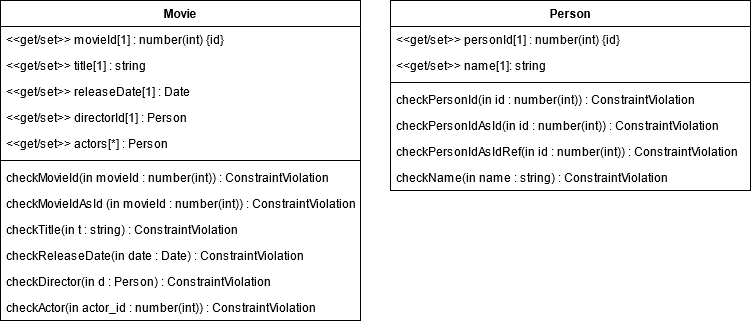

The diagram above was exported from draw.io. Its source (the exported page's mxGraphModel, read from the mxfile embedded in the PNG):
<mxGraphModel dx="782" dy="404" grid="1" gridSize="10" guides="1" tooltips="1" connect="1" arrows="1" fold="1" page="1" pageScale="1" pageWidth="827" pageHeight="1169" math="0" shadow="0">
  <root>
    <mxCell id="0" />
    <mxCell id="1" parent="0" />
    <mxCell id="CsgndySv6RK2iKwZcKKG-1" value="Movie" style="swimlane;fontStyle=1;align=center;verticalAlign=top;childLayout=stackLayout;horizontal=1;startSize=26;horizontalStack=0;resizeParent=1;resizeParentMax=0;resizeLast=0;collapsible=1;marginBottom=0;" parent="1" vertex="1">
      <mxGeometry x="30" y="80" width="360" height="320" as="geometry">
        <mxRectangle x="30" y="80" width="70" height="26" as="alternateBounds" />
      </mxGeometry>
    </mxCell>
    <mxCell id="CsgndySv6RK2iKwZcKKG-6" value="&lt;&lt;get/set&gt;&gt; movieId[1] : number(int) {id}&#10;" style="text;strokeColor=none;fillColor=none;align=left;verticalAlign=top;spacingLeft=4;spacingRight=4;overflow=hidden;rotatable=0;points=[[0,0.5],[1,0.5]];portConstraint=eastwest;" parent="CsgndySv6RK2iKwZcKKG-1" vertex="1">
      <mxGeometry y="26" width="360" height="26" as="geometry" />
    </mxCell>
    <mxCell id="CsgndySv6RK2iKwZcKKG-2" value="&lt;&lt;get/set&gt;&gt; title[1] : string" style="text;strokeColor=none;fillColor=none;align=left;verticalAlign=top;spacingLeft=4;spacingRight=4;overflow=hidden;rotatable=0;points=[[0,0.5],[1,0.5]];portConstraint=eastwest;" parent="CsgndySv6RK2iKwZcKKG-1" vertex="1">
      <mxGeometry y="52" width="360" height="26" as="geometry" />
    </mxCell>
    <mxCell id="CsgndySv6RK2iKwZcKKG-7" value="&lt;&lt;get/set&gt;&gt; releaseDate[1] : Date&#10;" style="text;strokeColor=none;fillColor=none;align=left;verticalAlign=top;spacingLeft=4;spacingRight=4;overflow=hidden;rotatable=0;points=[[0,0.5],[1,0.5]];portConstraint=eastwest;" parent="CsgndySv6RK2iKwZcKKG-1" vertex="1">
      <mxGeometry y="78" width="360" height="26" as="geometry" />
    </mxCell>
    <mxCell id="CsgndySv6RK2iKwZcKKG-8" value="&lt;&lt;get/set&gt;&gt; directorId[1] : Person&#10;" style="text;strokeColor=none;fillColor=none;align=left;verticalAlign=top;spacingLeft=4;spacingRight=4;overflow=hidden;rotatable=0;points=[[0,0.5],[1,0.5]];portConstraint=eastwest;" parent="CsgndySv6RK2iKwZcKKG-1" vertex="1">
      <mxGeometry y="104" width="360" height="26" as="geometry" />
    </mxCell>
    <mxCell id="CsgndySv6RK2iKwZcKKG-9" value="&lt;&lt;get/set&gt;&gt; actors[*] : Person&#10;" style="text;strokeColor=none;fillColor=none;align=left;verticalAlign=top;spacingLeft=4;spacingRight=4;overflow=hidden;rotatable=0;points=[[0,0.5],[1,0.5]];portConstraint=eastwest;" parent="CsgndySv6RK2iKwZcKKG-1" vertex="1">
      <mxGeometry y="130" width="360" height="26" as="geometry" />
    </mxCell>
    <mxCell id="CsgndySv6RK2iKwZcKKG-3" value="" style="line;strokeWidth=1;fillColor=none;align=left;verticalAlign=middle;spacingTop=-1;spacingLeft=3;spacingRight=3;rotatable=0;labelPosition=right;points=[];portConstraint=eastwest;" parent="CsgndySv6RK2iKwZcKKG-1" vertex="1">
      <mxGeometry y="156" width="360" height="8" as="geometry" />
    </mxCell>
    <mxCell id="CsgndySv6RK2iKwZcKKG-4" value="checkMovieId(in movieId : number(int)) : ConstraintViolation" style="text;strokeColor=none;fillColor=none;align=left;verticalAlign=top;spacingLeft=4;spacingRight=4;overflow=hidden;rotatable=0;points=[[0,0.5],[1,0.5]];portConstraint=eastwest;" parent="CsgndySv6RK2iKwZcKKG-1" vertex="1">
      <mxGeometry y="164" width="360" height="26" as="geometry" />
    </mxCell>
    <mxCell id="CsgndySv6RK2iKwZcKKG-20" value="checkMovieIdAsId (in movieId : number(int)) : ConstraintViolation" style="text;strokeColor=none;fillColor=none;align=left;verticalAlign=top;spacingLeft=4;spacingRight=4;overflow=hidden;rotatable=0;points=[[0,0.5],[1,0.5]];portConstraint=eastwest;" parent="CsgndySv6RK2iKwZcKKG-1" vertex="1">
      <mxGeometry y="190" width="360" height="26" as="geometry" />
    </mxCell>
    <mxCell id="CsgndySv6RK2iKwZcKKG-21" value="checkTitle(in t : string) : ConstraintViolation" style="text;strokeColor=none;fillColor=none;align=left;verticalAlign=top;spacingLeft=4;spacingRight=4;overflow=hidden;rotatable=0;points=[[0,0.5],[1,0.5]];portConstraint=eastwest;" parent="CsgndySv6RK2iKwZcKKG-1" vertex="1">
      <mxGeometry y="216" width="360" height="26" as="geometry" />
    </mxCell>
    <mxCell id="CsgndySv6RK2iKwZcKKG-22" value="checkReleaseDate(in date : Date) : ConstraintViolation&#10;&#10; " style="text;strokeColor=none;fillColor=none;align=left;verticalAlign=top;spacingLeft=4;spacingRight=4;overflow=hidden;rotatable=0;points=[[0,0.5],[1,0.5]];portConstraint=eastwest;" parent="CsgndySv6RK2iKwZcKKG-1" vertex="1">
      <mxGeometry y="242" width="360" height="26" as="geometry" />
    </mxCell>
    <mxCell id="CsgndySv6RK2iKwZcKKG-23" value="checkDirector(in d : Person) : ConstraintViolation" style="text;strokeColor=none;fillColor=none;align=left;verticalAlign=top;spacingLeft=4;spacingRight=4;overflow=hidden;rotatable=0;points=[[0,0.5],[1,0.5]];portConstraint=eastwest;" parent="CsgndySv6RK2iKwZcKKG-1" vertex="1">
      <mxGeometry y="268" width="360" height="26" as="geometry" />
    </mxCell>
    <mxCell id="CsgndySv6RK2iKwZcKKG-24" value="checkActor(in actor_id : number(int)) : ConstraintViolation" style="text;strokeColor=none;fillColor=none;align=left;verticalAlign=top;spacingLeft=4;spacingRight=4;overflow=hidden;rotatable=0;points=[[0,0.5],[1,0.5]];portConstraint=eastwest;" parent="CsgndySv6RK2iKwZcKKG-1" vertex="1">
      <mxGeometry y="294" width="360" height="26" as="geometry" />
    </mxCell>
    <mxCell id="CsgndySv6RK2iKwZcKKG-14" value="Person" style="swimlane;fontStyle=1;align=center;verticalAlign=top;childLayout=stackLayout;horizontal=1;startSize=26;horizontalStack=0;resizeParent=1;resizeParentMax=0;resizeLast=0;collapsible=1;marginBottom=0;" parent="1" vertex="1">
      <mxGeometry x="420" y="80" width="360" height="190" as="geometry" />
    </mxCell>
    <mxCell id="CsgndySv6RK2iKwZcKKG-15" value="&lt;&lt;get/set&gt;&gt; personId[1] : number(int) {id}&#10;" style="text;strokeColor=none;fillColor=none;align=left;verticalAlign=top;spacingLeft=4;spacingRight=4;overflow=hidden;rotatable=0;points=[[0,0.5],[1,0.5]];portConstraint=eastwest;" parent="CsgndySv6RK2iKwZcKKG-14" vertex="1">
      <mxGeometry y="26" width="360" height="26" as="geometry" />
    </mxCell>
    <mxCell id="CsgndySv6RK2iKwZcKKG-18" value="&lt;&lt;get/set&gt;&gt; name[1]: string" style="text;strokeColor=none;fillColor=none;align=left;verticalAlign=top;spacingLeft=4;spacingRight=4;overflow=hidden;rotatable=0;points=[[0,0.5],[1,0.5]];portConstraint=eastwest;" parent="CsgndySv6RK2iKwZcKKG-14" vertex="1">
      <mxGeometry y="52" width="360" height="26" as="geometry" />
    </mxCell>
    <mxCell id="CsgndySv6RK2iKwZcKKG-16" value="" style="line;strokeWidth=1;fillColor=none;align=left;verticalAlign=middle;spacingTop=-1;spacingLeft=3;spacingRight=3;rotatable=0;labelPosition=right;points=[];portConstraint=eastwest;" parent="CsgndySv6RK2iKwZcKKG-14" vertex="1">
      <mxGeometry y="78" width="360" height="8" as="geometry" />
    </mxCell>
    <mxCell id="CsgndySv6RK2iKwZcKKG-17" value="checkPersonId(in id : number(int)) : ConstraintViolation" style="text;strokeColor=none;fillColor=none;align=left;verticalAlign=top;spacingLeft=4;spacingRight=4;overflow=hidden;rotatable=0;points=[[0,0.5],[1,0.5]];portConstraint=eastwest;" parent="CsgndySv6RK2iKwZcKKG-14" vertex="1">
      <mxGeometry y="86" width="360" height="26" as="geometry" />
    </mxCell>
    <mxCell id="CsgndySv6RK2iKwZcKKG-26" value="checkPersonIdAsId(in id : number(int)) : ConstraintViolation" style="text;strokeColor=none;fillColor=none;align=left;verticalAlign=top;spacingLeft=4;spacingRight=4;overflow=hidden;rotatable=0;points=[[0,0.5],[1,0.5]];portConstraint=eastwest;" parent="CsgndySv6RK2iKwZcKKG-14" vertex="1">
      <mxGeometry y="112" width="360" height="26" as="geometry" />
    </mxCell>
    <mxCell id="CsgndySv6RK2iKwZcKKG-27" value="checkPersonIdAsIdRef(in id : number(int)) : ConstraintViolation" style="text;strokeColor=none;fillColor=none;align=left;verticalAlign=top;spacingLeft=4;spacingRight=4;overflow=hidden;rotatable=0;points=[[0,0.5],[1,0.5]];portConstraint=eastwest;" parent="CsgndySv6RK2iKwZcKKG-14" vertex="1">
      <mxGeometry y="138" width="360" height="26" as="geometry" />
    </mxCell>
    <mxCell id="CsgndySv6RK2iKwZcKKG-28" value="checkName(in name : string) : ConstraintViolation" style="text;strokeColor=none;fillColor=none;align=left;verticalAlign=top;spacingLeft=4;spacingRight=4;overflow=hidden;rotatable=0;points=[[0,0.5],[1,0.5]];portConstraint=eastwest;" parent="CsgndySv6RK2iKwZcKKG-14" vertex="1">
      <mxGeometry y="164" width="360" height="26" as="geometry" />
    </mxCell>
  </root>
</mxGraphModel>